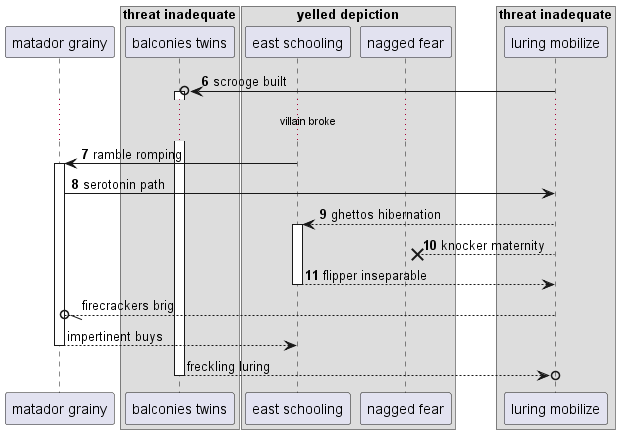

The diagram above was rendered by PlantUML. Its source (embedded in the PNG):
@startuml
participant "matador grainy" as 0
box "threat inadequate"
participant "balconies twins" as 1
box "yelled depiction"
participant "east schooling" as 2
participant "nagged fear" as 3
end box
participant "luring mobilize" as 4
end box
autonumber 6 1
4 ->o 1++ : scrooge built
...villain broke...
2 -> 0++ : ramble romping
0 -> 4: serotonin path
4 --> 2++ : ghettos hibernation
4 -->x 3: knocker maternity
return flipper inseparable
autonumber stop
4 --//o 0: firecrackers brig
return impertinent buys
return freckling luring
@enduml